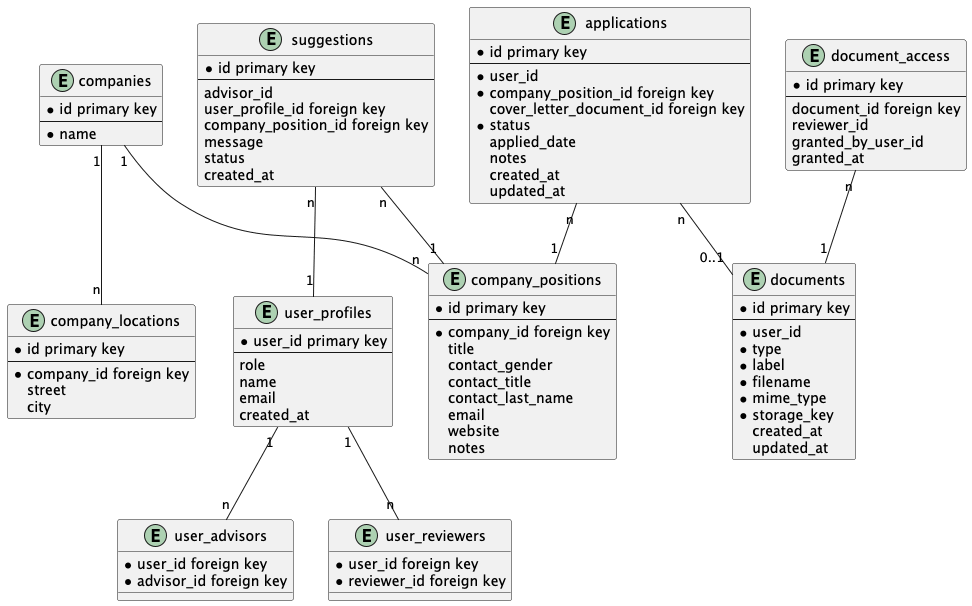

The diagram above was rendered by PlantUML. Its source (embedded in the PNG):
@startuml

entity companies {
    * id primary key
    --
    * name
}

entity company_locations {
    * id primary key
    --
    * company_id foreign key
    street
    city
}

entity company_positions {
    * id primary key
    --
    * company_id foreign key
    title
    contact_gender
    contact_title
    contact_last_name
    email
    website
    notes
}

entity applications {
    * id primary key
    --
    * user_id
    * company_position_id foreign key
    cover_letter_document_id foreign key
    * status
    applied_date
    notes
    created_at
    updated_at
}

entity documents {
    * id primary key
    --
    * user_id
    * type
    * label
    * filename
    * mime_type
    * storage_key
    created_at
    updated_at
}

entity document_access {
    * id primary key
    --
    document_id foreign key
    reviewer_id
    granted_by_user_id
    granted_at
}

entity user_profiles {
    * user_id primary key
    --
    role
    name
    email
    created_at
}

entity user_advisors {
    * user_id foreign key
    * advisor_id foreign key
}

entity user_reviewers {
    * user_id foreign key
    * reviewer_id foreign key
}

entity suggestions {
    * id primary key
    --
    advisor_id
    user_profile_id foreign key
    company_position_id foreign key
    message
    status
    created_at
}

companies "1" -- "n" company_locations
companies "1" -- "n" company_positions
applications "n" -- "1" company_positions
applications "n" -- "0..1" documents
document_access "n" -- "1" documents
suggestions "n" -- "1" user_profiles
suggestions "n" -- "1" company_positions
user_profiles "1" -- "n" user_advisors
user_profiles "1" -- "n" user_reviewers

@enduml